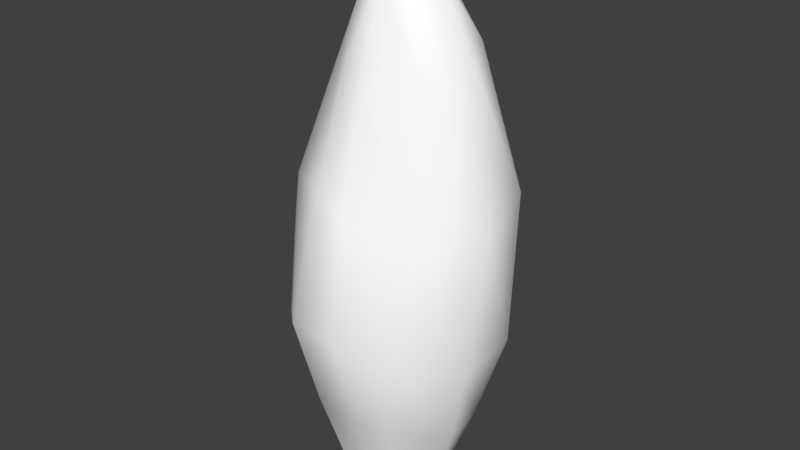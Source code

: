 # Source: courge2.blend  (saved by Blender 2.77.0; exported with 4.5.12 LTS)
import bpy
from mathutils import Matrix  # noqa: F401  (used for matrix-valued properties, if any)

bpy.ops.wm.read_factory_settings(use_empty=True)
scene = bpy.context.scene
scene.name = 'Scene'

# ---- collections
col_collection_1 = bpy.data.collections.new('Collection 1'); scene.collection.children.link(col_collection_1)

# ---- materials (node trees are filled in below, after node groups)
mat_colobotmesh_mat_1 = bpy.data.materials.new('ColobotMesh_mat_1')
mat_colobotmesh_mat_1.alpha_threshold = 0.0
mat_colobotmesh_mat_1.use_transparent_shadow = False
mat_colobotmesh_mat_1.diffuse_color = (1.0, 1.0, 1.0, 1.0)
mat_colobotmesh_mat_1.specular_color = (0.0, 0.0, 0.0)
mat_colobotmesh_mat_1.roughness = 0.5

# ---- material node trees

# ---- world
world_world = bpy.data.worlds.new('World'); scene.world = world_world
world_world.color = (0.05088, 0.05088, 0.05088)
world_world.use_sun_shadow = False
world_world.sun_shadow_jitter_overblur = 0.0
world_world.cycles.sampling_method = 'NONE'
world_world.cycles.sample_map_resolution = 256

# ---- meshes
me_colobotmesh = bpy.data.meshes.new('ColobotMesh_')
me_colobotmesh.from_pydata([(2.181, 3.612, -3.112), (3.491, 3.117, 0.8872), (0.65, 4.29, 3.188), (1.834, -1.993, -0.01456), (0.3831, 14.0, -1.53), (-0.7546, 11.83, -2.533), (-2.63, 3.612, 1.532), (0.5644, -1.993, 1.094), (1.506, 13.74, -0.3772), (-2.322, 7.82, 1.223), (-1.937, 2.838, -2.632), (-1.491, -1.993, 0.6895), (-1.144, -1.993, -1.529), (-1.619, -2.083, -0.4106), (3.391, 3.279, -1.305), (0.4542, 7.63, 2.526), (-2.239, 0.2852, -0.9774), (2.394, 3.669, 2.418), (0.1716, 15.0, -0.3941), (-0.9506, 13.82, -1.236), (2.417, 7.064, 1.615), (-1.58, 0.419, -2.129), (0.5264, 11.95, -2.537), (1.656, 1.045, 2.086), (-1.302, 0.7138, 1.752), (0.1909, 10.95, 1.298), (2.801, 0.5476, 0.4875), (3.634, 7.284, 0.3295), (-2.286, 7.219, -2.659), (2.588, 11.33, -0.4977), (0.5644, -1.993, -2.122), (-1.157, 11.95, 0.3681), (1.703, 11.31, 0.625), (-1.791, 11.44, -2.002), (0.1918, 13.55, 0.5689), (-3.012, 7.669, -0.295), (-0.5961, -2.077, 1.122), (1.373, -2.068, 0.66), (-0.5256, 13.92, 0.06256), (1.604, 7.87, -3.382), (-2.197, 0.7981, 1.19), (-0.3378, -2.048, -2.05), (-1.773, 11.83, -0.8439), (-1.214, 3.936, 2.807), (0.6356, 1.166, 2.417), (1.453, 0.8011, -2.717), (2.57, 0.4191, -0.8882), (0.4564, 0.6985, -2.873), (1.864, 11.83, -1.702), (-0.5611, 11.52, 0.9976), (3.065, 7.611, -2.088), (1.468, -2.101, -1.264), (-0.4582, 8.25, 2.399), (-2.876, 3.154, -0.6414), (-0.8556, 7.556, -3.392), (0.07849, 3.143, -3.453)], [], [(1, 17, 26), (40, 11, 36), (24, 40, 36), (24, 36, 7), (43, 6, 24), (10, 21, 16), (44, 43, 24), (44, 24, 7), (44, 7, 37), (23, 44, 37), (29, 32, 27), (25, 15, 20), (23, 37, 3), (15, 2, 17), (20, 15, 17), (20, 17, 1), (32, 25, 20), (27, 32, 20), (27, 20, 1), (21, 12, 13), (16, 21, 13), (16, 13, 11), (17, 2, 23), (26, 17, 23), (26, 23, 3), (2, 44, 23), (2, 43, 44), (6, 40, 24), (6, 53, 40), (10, 55, 21), (0, 45, 47), (0, 14, 45), (1, 26, 46), (25, 49, 15), (31, 9, 52), (31, 42, 9), (33, 28, 35), (33, 5, 28), (22, 39, 54), (22, 48, 39), (29, 27, 50), (18, 34, 8), (18, 38, 34), (18, 19, 38), (18, 4, 19), (18, 8, 4), (40, 16, 11), (40, 53, 16), (53, 10, 16), (21, 47, 12), (21, 55, 47), (55, 0, 47), (47, 41, 12), (47, 45, 41), (45, 30, 41), (45, 46, 30), (45, 14, 46), (14, 1, 46), (46, 51, 30), (46, 26, 51), (26, 3, 51), (15, 52, 2), (15, 49, 52), (49, 31, 52), (52, 43, 2), (52, 9, 43), (9, 6, 43), (9, 35, 6), (9, 42, 35), (42, 33, 35), (35, 53, 6), (35, 28, 53), (28, 10, 53), (28, 54, 10), (28, 5, 54), (5, 22, 54), (54, 55, 10), (54, 39, 55), (39, 0, 55), (39, 50, 0), (39, 48, 50), (48, 29, 50), (50, 14, 0), (50, 27, 14), (27, 1, 14), (8, 32, 29), (8, 34, 32), (34, 25, 32), (34, 49, 25), (34, 38, 49), (38, 31, 49), (38, 42, 31), (38, 19, 42), (19, 33, 42), (19, 5, 33), (19, 4, 5), (4, 22, 5), (4, 48, 22), (4, 8, 48), (8, 29, 48)])
me_colobotmesh.polygons.foreach_set('use_smooth', [True] * 100)
_uv = me_colobotmesh.uv_layers.new(name='UV_1')
_uv.uv.foreach_set('vector', [0.5605, 0.7276, 0.4954, 0.741, 0.5225, 0.6695, 0.4347, 0.6751, 0.4611, 0.6113, 0.5088, 0.6113, 0.4824, 0.6751, 0.4347, 0.6751, 0.5088, 0.6113, 0.4824, 0.6751, 0.5088, 0.6113, 0.5566, 0.6113, 0.4844, 0.7466, 0.4082, 0.7389, 0.4824, 0.6751, 0.4082, 0.7213, 0.4284, 0.6663, 0.469, 0.6663, 0.5586, 0.6828, 0.4844, 0.7466, 0.4824, 0.6751, 0.5586, 0.6828, 0.4824, 0.6751, 0.5566, 0.6113, 0.4282, 0.6828, 0.4262, 0.6113, 0.4554, 0.6113, 0.4573, 0.6828, 0.4282, 0.6828, 0.4554, 0.6113, 0.5191, 0.9144, 0.4641, 0.9101, 0.5398, 0.821, 0.4091, 0.9058, 0.4196, 0.8301, 0.4848, 0.8167, 0.4573, 0.6828, 0.4554, 0.6113, 0.4845, 0.6113, 0.4196, 0.8301, 0.4302, 0.7543, 0.4954, 0.741, 0.4848, 0.8167, 0.4196, 0.8301, 0.4954, 0.741, 0.4848, 0.8167, 0.4954, 0.741, 0.5605, 0.7276, 0.4641, 0.9101, 0.4091, 0.9058, 0.4848, 0.8167, 0.5398, 0.821, 0.4641, 0.9101, 0.4848, 0.8167, 0.5398, 0.821, 0.4848, 0.8167, 0.5605, 0.7276, 0.4284, 0.6663, 0.4486, 0.6113, 0.4891, 0.6113, 0.469, 0.6663, 0.4284, 0.6663, 0.4891, 0.6113, 0.469, 0.6663, 0.4891, 0.6113, 0.5297, 0.6113, 0.4954, 0.741, 0.4302, 0.7543, 0.4573, 0.6828, 0.5225, 0.6695, 0.4954, 0.741, 0.4573, 0.6828, 0.5225, 0.6695, 0.4573, 0.6828, 0.4845, 0.6113, 0.4302, 0.7543, 0.4282, 0.6828, 0.4573, 0.6828, 0.5605, 0.7543, 0.4844, 0.7466, 0.5586, 0.6828, 0.4082, 0.7389, 0.4347, 0.6751, 0.4824, 0.6751, 0.5605, 0.7389, 0.4844, 0.7301, 0.5451, 0.6751, 0.4082, 0.6796, 0.4844, 0.6455, 0.4229, 0.7581, 0.5605, 0.6113, 0.5306, 0.6817, 0.4991, 0.724, 0.4082, 0.7389, 0.4844, 0.7332, 0.4271, 0.6751, 0.5605, 0.7276, 0.5434, 0.6695, 0.5032, 0.6695, 0.5392, 0.9058, 0.5079, 0.9173, 0.5499, 0.8301, 0.4766, 0.9287, 0.4424, 0.8338, 0.5186, 0.8415, 0.518, 0.9287, 0.4746, 0.9229, 0.5393, 0.8338, 0.4313, 0.9171, 0.4197, 0.8192, 0.4959, 0.828, 0.4136, 0.7693, 0.4565, 0.7312, 0.4109, 0.7245, 0.4993, 0.6932, 0.5299, 0.6523, 0.4538, 0.6864, 0.4301, 0.9287, 0.469, 0.9216, 0.4192, 0.8338, 0.5078, 0.9144, 0.5342, 0.821, 0.458, 0.8266, 0.4082, 0.998, 0.4086, 0.9519, 0.4636, 0.9562, 0.5383, 0.998, 0.5075, 0.9634, 0.5388, 0.9519, 0.4901, 0.998, 0.4607, 0.9576, 0.504, 0.9634, 0.4862, 0.998, 0.4928, 0.8456, 0.4499, 0.8837, 0.5117, 0.998, 0.5098, 0.9562, 0.4709, 0.9634, 0.5451, 0.6751, 0.469, 0.6663, 0.5297, 0.6113, 0.5451, 0.6751, 0.4844, 0.7301, 0.469, 0.6663, 0.4844, 0.7301, 0.4082, 0.7213, 0.469, 0.6663, 0.4229, 0.7581, 0.4991, 0.724, 0.4376, 0.8366, 0.4229, 0.7581, 0.4844, 0.6455, 0.4991, 0.724, 0.4844, 0.6455, 0.5605, 0.6113, 0.4991, 0.724, 0.4991, 0.724, 0.4691, 0.7944, 0.4376, 0.8366, 0.4991, 0.724, 0.5306, 0.6817, 0.4691, 0.7944, 0.5306, 0.6817, 0.5007, 0.7521, 0.4691, 0.7944, 0.4271, 0.6751, 0.5032, 0.6695, 0.4459, 0.6113, 0.4271, 0.6751, 0.4844, 0.7332, 0.5032, 0.6695, 0.4844, 0.7332, 0.5605, 0.7276, 0.5032, 0.6695, 0.5032, 0.6695, 0.486, 0.6113, 0.4459, 0.6113, 0.5032, 0.6695, 0.5434, 0.6695, 0.486, 0.6113, 0.5434, 0.6695, 0.5262, 0.6113, 0.486, 0.6113, 0.5499, 0.8301, 0.5186, 0.8415, 0.5605, 0.7543, 0.5499, 0.8301, 0.5079, 0.9173, 0.5186, 0.8415, 0.5079, 0.9173, 0.4766, 0.9287, 0.5186, 0.8415, 0.5186, 0.8415, 0.4844, 0.7466, 0.5605, 0.7543, 0.5186, 0.8415, 0.4424, 0.8338, 0.4844, 0.7466, 0.4424, 0.8338, 0.4082, 0.7389, 0.4844, 0.7466, 0.5393, 0.8338, 0.4959, 0.828, 0.5605, 0.7389, 0.5393, 0.8338, 0.4746, 0.9229, 0.4959, 0.828, 0.4746, 0.9229, 0.4313, 0.9171, 0.4959, 0.828, 0.4959, 0.828, 0.4844, 0.7301, 0.5605, 0.7389, 0.4959, 0.828, 0.4197, 0.8192, 0.4844, 0.7301, 0.4197, 0.8192, 0.4082, 0.7213, 0.4844, 0.7301, 0.4109, 0.7245, 0.4538, 0.6864, 0.4082, 0.6796, 0.4109, 0.7245, 0.4565, 0.7312, 0.4538, 0.6864, 0.4565, 0.7312, 0.4993, 0.6932, 0.4538, 0.6864, 0.4538, 0.6864, 0.4844, 0.6455, 0.4082, 0.6796, 0.4538, 0.6864, 0.5299, 0.6523, 0.4844, 0.6455, 0.5299, 0.6523, 0.5605, 0.6113, 0.4844, 0.6455, 0.4192, 0.8338, 0.458, 0.8266, 0.4082, 0.7389, 0.4192, 0.8338, 0.469, 0.9216, 0.458, 0.8266, 0.469, 0.9216, 0.5078, 0.9144, 0.458, 0.8266, 0.458, 0.8266, 0.4844, 0.7332, 0.4082, 0.7389, 0.458, 0.8266, 0.5342, 0.821, 0.4844, 0.7332, 0.5342, 0.821, 0.5605, 0.7276, 0.4844, 0.7332, 0.4636, 0.9562, 0.4641, 0.9101, 0.5191, 0.9144, 0.4636, 0.9562, 0.4086, 0.9519, 0.4641, 0.9101, 0.4086, 0.9519, 0.4091, 0.9058, 0.4641, 0.9101, 0.5388, 0.9519, 0.5079, 0.9173, 0.5392, 0.9058, 0.5388, 0.9519, 0.5075, 0.9634, 0.5079, 0.9173, 0.5075, 0.9634, 0.4766, 0.9287, 0.5079, 0.9173, 0.504, 0.9634, 0.4746, 0.9229, 0.518, 0.9287, 0.504, 0.9634, 0.4607, 0.9576, 0.4746, 0.9229, 0.4607, 0.9576, 0.4313, 0.9171, 0.4746, 0.9229, 0.4499, 0.8837, 0.4565, 0.7312, 0.4136, 0.7693, 0.4499, 0.8837, 0.4928, 0.8456, 0.4565, 0.7312, 0.4928, 0.8456, 0.4993, 0.6932, 0.4565, 0.7312, 0.4709, 0.9634, 0.469, 0.9216, 0.4301, 0.9287, 0.4709, 0.9634, 0.5098, 0.9562, 0.469, 0.9216, 0.5098, 0.9562, 0.5078, 0.9144, 0.469, 0.9216])
me_colobotmesh.materials.append(mat_colobotmesh_mat_1)
me_colobotmesh.use_remesh_preserve_volume = False
me_colobotmesh.use_remesh_preserve_attributes = False
me_colobotmesh.use_mirror_vertex_groups = False
me_colobotmesh.update()

# ---- objects
ob_colobotmesh_1 = bpy.data.objects.new('ColobotMesh_1', me_colobotmesh)

# ---- transforms, parenting, visibility, modifiers, constraints
ob_colobotmesh_1.location = (0.0, 0.0, 0.0)
ob_colobotmesh_1.rotation_euler = (1.571, 0.0, 0.0)
ob_colobotmesh_1.lineart.crease_threshold = 0.0

# ---- collection membership
col_collection_1.objects.link(ob_colobotmesh_1)

# ---- scene / render settings (as saved in the file)
scene.frame_start = 1; scene.frame_end = 250; scene.frame_set(1)
scene.render.engine = 'BLENDER_EEVEE_NEXT'
scene.render.resolution_percentage = 50
scene.render.dither_intensity = 0.0
scene.cycles.use_denoising = False
scene.cycles.samples = 10
scene.cycles.sampling_pattern = 'TABULATED_SOBOL'
scene.cycles.light_sampling_threshold = 0.0
scene.cycles.use_adaptive_sampling = False
scene.cycles.use_light_tree = False
scene.cycles.blur_glossy = 0.0
scene.cycles.volume_bounces = 1
scene.cycles.pixel_filter_type = 'GAUSSIAN'
scene.cycles.sample_clamp_indirect = 0.0
scene.view_settings.view_transform = 'Standard'
bpy.context.view_layer.update()

# ---- added for rendering (the .blend has no active camera and no usable light): camera, sun
cam_auto = bpy.data.cameras.new('AutoCamera')
cam_auto.lens = 50.0
cam_auto.sensor_width = 36.0
cam_auto.clip_end = 1000.0
ob_auto_camera = bpy.data.objects.new('AutoCamera', cam_auto)
scene.collection.objects.link(ob_auto_camera)
ob_auto_camera.location = (18.3646, -21.5316, 20.892)
ob_auto_camera.rotation_euler = (1.09748, -7.21219e-08, 0.694738)
scene.camera = ob_auto_camera
light_auto_sun = bpy.data.lights.new('AutoSun', 'SUN')
light_auto_sun.energy = 3.0
light_auto_sun.angle = 0.0523599
ob_auto_sun = bpy.data.objects.new('AutoSun', light_auto_sun)
scene.collection.objects.link(ob_auto_sun)
ob_auto_sun.rotation_euler = (0.872665, 0.174533, 0.523599)
bpy.context.view_layer.update()
